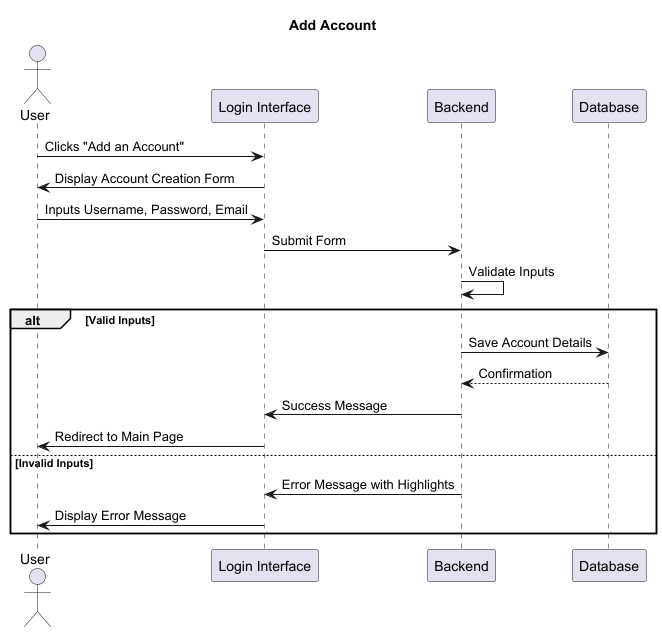

The diagram above was rendered by PlantUML. Its source (embedded in the PNG):
@startuml

title Add Account

actor User
participant "Login Interface" as login
participant "Backend" as Backend
participant "Database" as DB


User -> login: Clicks "Add an Account"
login -> User: Display Account Creation Form
User -> login: Inputs Username, Password, Email
login -> Backend: Submit Form
Backend -> Backend: Validate Inputs
alt Valid Inputs
    Backend -> DB: Save Account Details
    DB --> Backend: Confirmation
    Backend -> login: Success Message
    login -> User: Redirect to Main Page
else Invalid Inputs
    Backend -> login: Error Message with Highlights
    login -> User: Display Error Message
end

@enduml